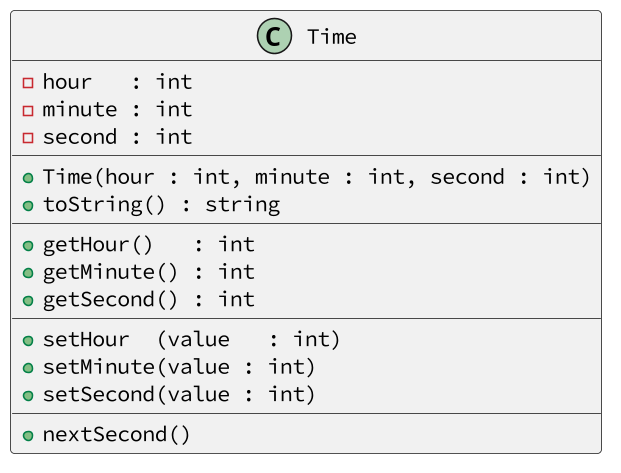

The diagram above was rendered by PlantUML. Its source (embedded in the PNG):
@startuml
skinparam defaultFontName Hasklig
skinparam dpi 150
'==
class Time {
  - hour   : int
  - minute : int
  - second : int
  __
  ' inicializa os atributos todos para 0
  ' invoca os métodos setHour, setMinute e setSecond
  ' para tentar atribuir valores válidos
  + Time(hour : int, minute : int, second : int)
  ' retorna string no formato hh:mm:ss
  + toString() : string
  __
  ' apenas retorna o valor dos atributos
  + getHour()   : int
  + getMinute() : int
  + getSecond() : int
  __
  ' se valor for válido
  '  atribui ao atributo hour
  ' emite erro se for inválido
  + setHour  (value   : int)
  ' se valor for válido
  '   atribui ao atributo minute
  ' emite erro se for inválido
  + setMinute(value : int)
  ' se valor for válido
  '   atribui ao atributo second
  ' emite erro se for inválido
  + setSecond(value : int)
  __
  ' incrementa o atributo second em um segundo
  ' então, se necessário, incrementa o atributo minute
  ' e, se necessário, incrementa o atributo hour
  + nextSecond()
}
'--
@enduml